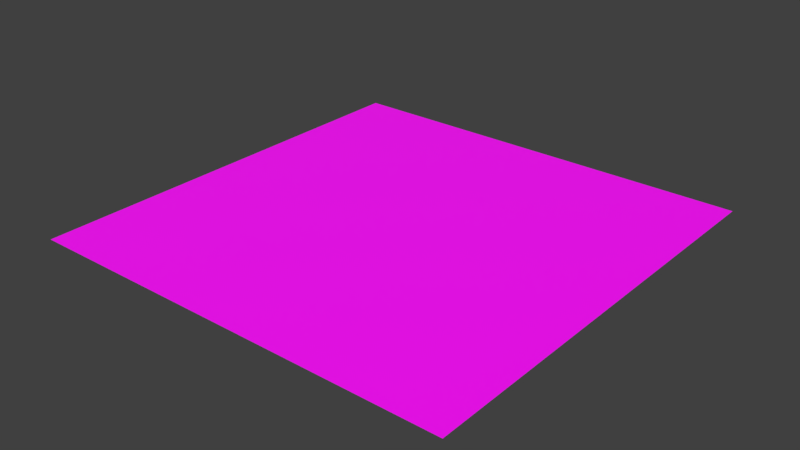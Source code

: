 # Source: arena.blend  (saved by Blender 2.82.7; exported with 4.5.12 LTS)
import bpy
from mathutils import Matrix  # noqa: F401  (used for matrix-valued properties, if any)

bpy.ops.wm.read_factory_settings(use_empty=True)
scene = bpy.context.scene
scene.name = 'Scene'

# ---- collections
col_collection_1 = bpy.data.collections.new('Collection 1'); scene.collection.children.link(col_collection_1)

# ---- images (referenced by path relative to the original .blend; pixels are not part of the script)
import os
ASSET_DIR = os.environ.get("B2B_ASSET_DIR", "")  # directory of the original .blend (textures are referenced by path, not embedded)
HERE = os.path.dirname(os.path.abspath(__file__))  # packed textures are extracted next to this script under _unpacked/

def load_image(name, relpath, width, height, colorspace="sRGB"):
    """Load a texture the original file referenced (path relative to the .blend, or extracted next to this script)."""
    p = next((c for c in (os.path.join(HERE, relpath), os.path.join(ASSET_DIR, relpath)) if relpath and os.path.exists(c)), "")
    if p:
        img = bpy.data.images.load(p, check_existing=True)
        img.name = name
    else:  # same state as the original file: an image datablock whose file is absent (Cycles renders it pink)
        img = bpy.data.images.new(name, width, height)
        img.source = "FILE"
        img.filepath = "//" + (relpath or name)
    img.colorspace_settings.name = colorspace
    return img
img_untitled = load_image('Untitled', 'uv_grid.png', 1024, 1024, 'sRGB')

# ---- materials (node trees are filled in below, after node groups)
mat_ground = bpy.data.materials.new('Ground')
mat_ground.alpha_threshold = 0.0
mat_ground.use_transparent_shadow = False
mat_ground.roughness = 0.5

# ---- material node trees
mat_ground.use_nodes = True; mat_ground.node_tree.nodes.clear()
_N = mat_ground.node_tree.nodes; _L = mat_ground.node_tree.links
n0 = _N.new('ShaderNodeOutputMaterial'); n0.name = 'Material Output'; n0.location = (300, 300)
n1 = _N.new('ShaderNodeBsdfPrincipled'); n1.name = 'Principled BSDF'; n1.location = (10, 300)
n1.distribution = 'GGX'
n1.subsurface_method = 'BURLEY'
n1.inputs[3].default_value = 1.45
n1.inputs[27].default_value = (0.0, 0.0, 0.0, 1.0)
n1.inputs[28].default_value = 1.0
n2 = _N.new('ShaderNodeTexImage'); n2.name = 'Image Texture'; n2.location = (-280, 280)
n2.image = img_untitled
_L.new(n1.outputs[0], n0.inputs[0])
_L.new(n2.outputs[0], n1.inputs[0])
n0.is_active_output = True

# ---- world
world_world = bpy.data.worlds.new('World'); scene.world = world_world
world_world.color = (0.05088, 0.05088, 0.05088)
world_world.use_sun_shadow = False
world_world.sun_shadow_jitter_overblur = 0.0
world_world.cycles.sampling_method = 'MANUAL'

# ---- lights
light_sun = bpy.data.lights.new('Sun', 'SUN')
light_sun.transmission_factor = 0.0
light_sun.angle = 0.1993
light_sun.energy = 3.0
light_sun.shadow_buffer_clip_start = 0.5
light_sun.shadow_soft_size = 0.1
light_sun.shadow_cascade_max_distance = 1000.0

# ---- meshes
me_plane = bpy.data.meshes.new('Plane')
me_plane.from_pydata([(-1.0, -1.0, 0.0), (1.0, -1.0, 0.0), (-1.0, 1.0, 0.0), (1.0, 1.0, 0.0)], [], [(0, 1, 3, 2)])
_uv = me_plane.uv_layers.new(name='UVMap')
_uv.uv.foreach_set('vector', [0.0001, 9.998e-05, 0.9999, 9.998e-05, 0.9999, 0.9999, 9.998e-05, 0.9999])
me_plane.materials.append(mat_ground)
me_plane.use_remesh_preserve_volume = False
me_plane.use_remesh_preserve_attributes = False
me_plane.use_mirror_vertex_groups = False
me_plane.update()

# ---- objects
ob_plane = bpy.data.objects.new('Plane', me_plane)
ob_sun = bpy.data.objects.new('Sun', light_sun)

# ---- transforms, parenting, visibility, modifiers, constraints
ob_plane.location = (0.0, 0.0, 0.0)
ob_plane.scale = (10.0, 10.0, 10.0)
ob_plane.lineart.crease_threshold = 0.0
ob_sun.location = (0.0, -7.567, 9.0)
ob_sun.rotation_euler = (0.6981, -0.0, 0.0)
ob_sun.lineart.crease_threshold = 0.0

# ---- collection membership
col_collection_1.objects.link(ob_plane)
col_collection_1.objects.link(ob_sun)

# ---- scene / render settings (as saved in the file)
scene.frame_start = 1; scene.frame_end = 250; scene.frame_set(1)
scene.render.engine = 'BLENDER_EEVEE_NEXT'
scene.render.resolution_percentage = 50
scene.render.dither_intensity = 0.0
scene.cycles.use_denoising = False
scene.cycles.samples = 128
scene.cycles.sampling_pattern = 'TABULATED_SOBOL'
scene.cycles.use_adaptive_sampling = False
scene.cycles.use_light_tree = False
scene.cycles.blur_glossy = 0.0
scene.cycles.sample_clamp_indirect = 0.0
scene.view_settings.view_transform = 'Standard'
bpy.context.view_layer.update()

# ---- added for rendering (the .blend has no active camera): camera
cam_auto = bpy.data.cameras.new('AutoCamera')
cam_auto.lens = 50.0
cam_auto.sensor_width = 36.0
cam_auto.clip_end = 1000.0
ob_auto_camera = bpy.data.objects.new('AutoCamera', cam_auto)
scene.collection.objects.link(ob_auto_camera)
ob_auto_camera.location = (26.1693, -31.4032, 20.9354)
ob_auto_camera.rotation_euler = (1.09748, -7.21219e-08, 0.694738)
scene.camera = ob_auto_camera
bpy.context.view_layer.update()
